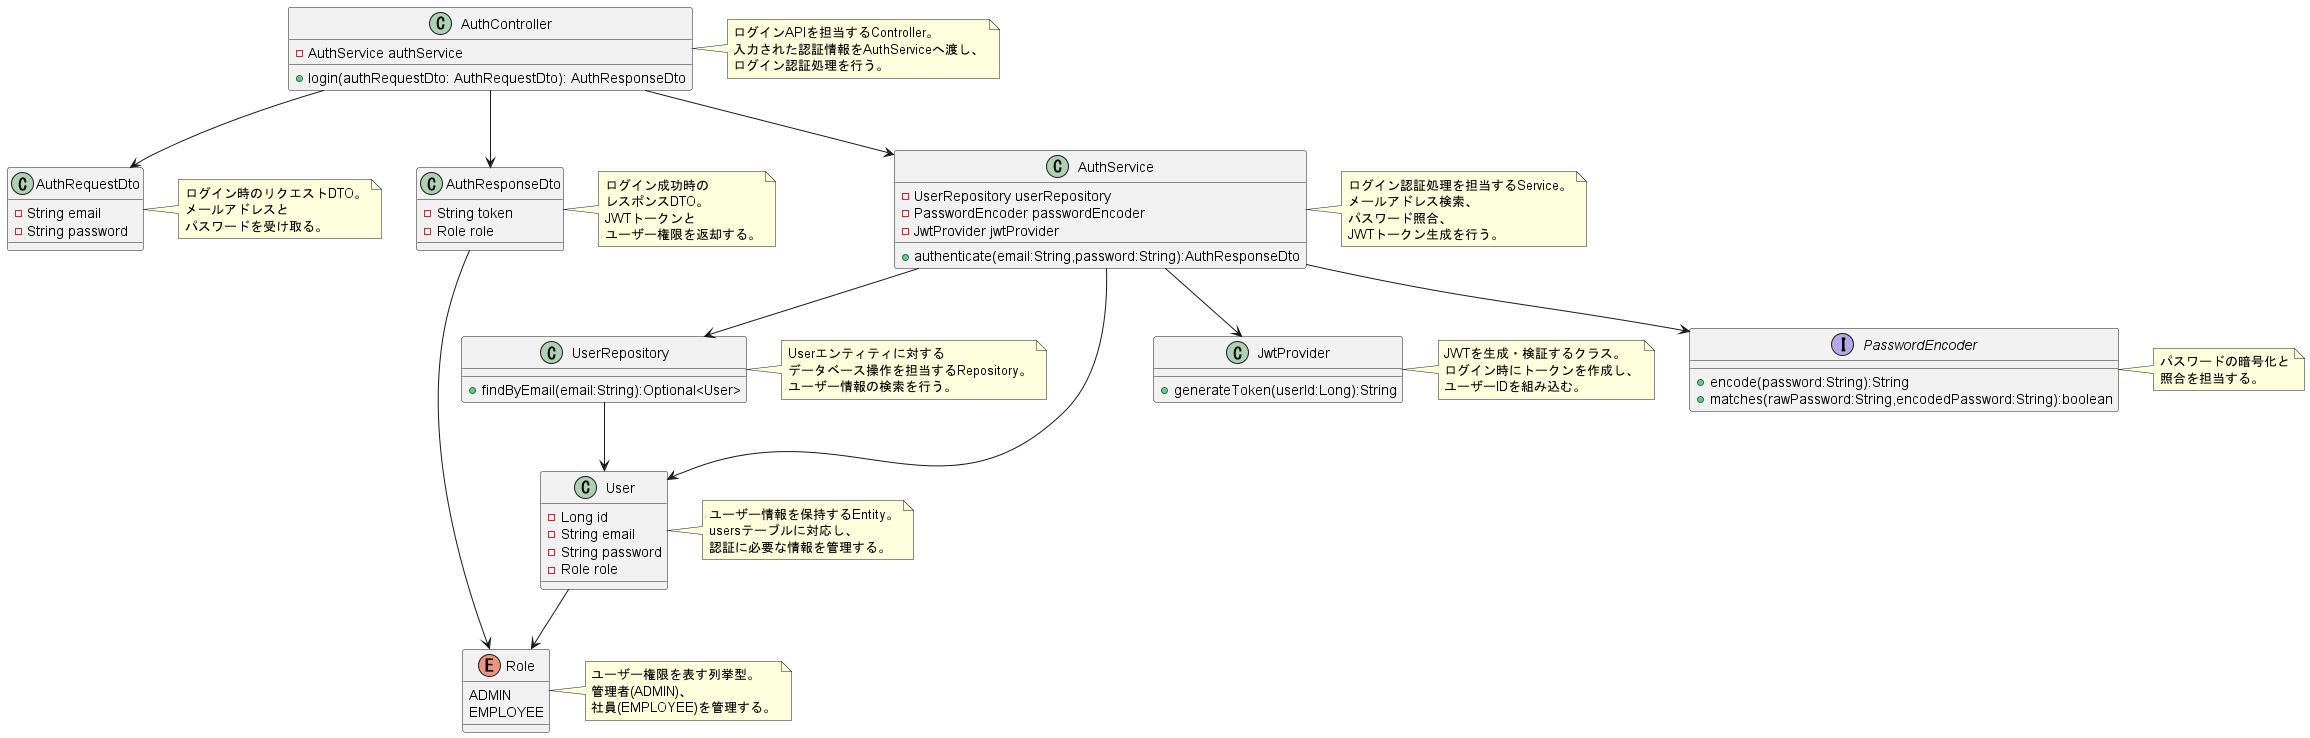

The diagram above was rendered by PlantUML. Its source (embedded in the PNG):
@startuml

class AuthController {
  - AuthService authService
  + login(authRequestDto: AuthRequestDto): AuthResponseDto
}

note right of AuthController
ログインAPIを担当するController。
入力された認証情報をAuthServiceへ渡し、
ログイン認証処理を行う。
end note

class AuthRequestDto {
  - String email
  - String password
}

note right of AuthRequestDto
ログイン時のリクエストDTO。
メールアドレスと
パスワードを受け取る。
end note

class AuthResponseDto {
  - String token
  - Role role
}

note right of AuthResponseDto
ログイン成功時の
レスポンスDTO。
JWTトークンと
ユーザー権限を返却する。
end note

class AuthService {
  - UserRepository userRepository
  - PasswordEncoder passwordEncoder
  - JwtProvider jwtProvider

  + authenticate(email:String,password:String):AuthResponseDto
}

note right of AuthService
ログイン認証処理を担当するService。
メールアドレス検索、
パスワード照合、
JWTトークン生成を行う。
end note

class UserRepository {
  + findByEmail(email:String):Optional<User>
}

note right of UserRepository
Userエンティティに対する
データベース操作を担当するRepository。
ユーザー情報の検索を行う。
end note

class User {
  - Long id
  - String email
  - String password
  - Role role
}

note right of User
ユーザー情報を保持するEntity。
usersテーブルに対応し、
認証に必要な情報を管理する。
end note

class JwtProvider {
  + generateToken(userId:Long):String
}

note right of JwtProvider
JWTを生成・検証するクラス。
ログイン時にトークンを作成し、
ユーザーIDを組み込む。
end note

interface PasswordEncoder {
  + encode(password:String):String
  + matches(rawPassword:String,encodedPassword:String):boolean
}

note right of PasswordEncoder
パスワードの暗号化と
照合を担当する。
end note

enum Role {
  ADMIN
  EMPLOYEE
}

note right of Role
ユーザー権限を表す列挙型。
管理者(ADMIN)、
社員(EMPLOYEE)を管理する。
end note

AuthController --> AuthService
AuthController --> AuthRequestDto
AuthController --> AuthResponseDto

AuthService --> UserRepository
AuthService --> PasswordEncoder
AuthService --> JwtProvider
AuthService --> User

UserRepository --> User
User --> Role
AuthResponseDto --> Role

@enduml